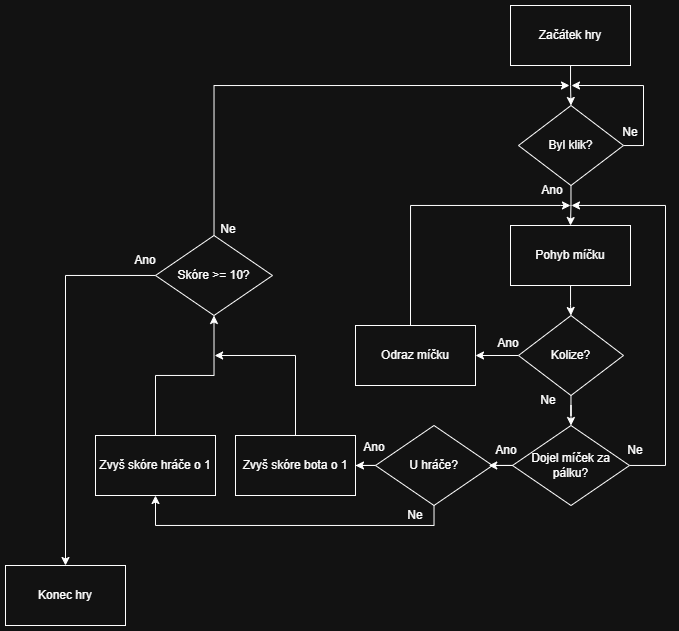

The diagram above was exported from draw.io. Its source (the exported page's mxGraphModel, read from the mxfile embedded in the PNG):
<mxGraphModel dx="2090" dy="681" grid="1" gridSize="10" guides="1" tooltips="1" connect="1" arrows="1" fold="1" page="1" pageScale="1" pageWidth="850" pageHeight="1100" math="0" shadow="0">
  <root>
    <mxCell id="0" />
    <mxCell id="1" parent="0" />
    <mxCell id="xzlj9fBajoej-PJIaUoE-7" edge="1" parent="1" source="xzlj9fBajoej-PJIaUoE-4" style="edgeStyle=orthogonalEdgeStyle;rounded=0;orthogonalLoop=1;jettySize=auto;html=1;entryX=0.5;entryY=0;entryDx=0;entryDy=0;" target="xzlj9fBajoej-PJIaUoE-5">
      <mxGeometry relative="1" as="geometry" />
    </mxCell>
    <mxCell id="xzlj9fBajoej-PJIaUoE-4" parent="1" style="rounded=0;whiteSpace=wrap;html=1;" value="Začátek hry" vertex="1">
      <mxGeometry height="60" width="120" x="365" y="40" as="geometry" />
    </mxCell>
    <mxCell id="xzlj9fBajoej-PJIaUoE-6" edge="1" parent="1" source="xzlj9fBajoej-PJIaUoE-5" style="edgeStyle=orthogonalEdgeStyle;rounded=0;orthogonalLoop=1;jettySize=auto;html=1;">
      <mxGeometry relative="1" as="geometry">
        <Array as="points">
          <mxPoint x="498" y="180" />
          <mxPoint x="498" y="120" />
        </Array>
        <mxPoint x="426" y="120" as="targetPoint" />
      </mxGeometry>
    </mxCell>
    <mxCell id="xzlj9fBajoej-PJIaUoE-15" edge="1" parent="1" source="xzlj9fBajoej-PJIaUoE-5" style="edgeStyle=orthogonalEdgeStyle;rounded=0;orthogonalLoop=1;jettySize=auto;html=1;entryX=0.5;entryY=0;entryDx=0;entryDy=0;" target="xzlj9fBajoej-PJIaUoE-14">
      <mxGeometry relative="1" as="geometry" />
    </mxCell>
    <mxCell id="xzlj9fBajoej-PJIaUoE-5" parent="1" style="rhombus;whiteSpace=wrap;html=1;" value="Byl klik?" vertex="1">
      <mxGeometry height="80" width="105" x="373" y="140" as="geometry" />
    </mxCell>
    <mxCell id="xzlj9fBajoej-PJIaUoE-8" parent="1" style="text;html=1;whiteSpace=wrap;strokeColor=none;fillColor=none;align=center;verticalAlign=middle;rounded=0;" value="Ne" vertex="1">
      <mxGeometry height="30" width="60" x="455" y="152" as="geometry" />
    </mxCell>
    <mxCell id="xzlj9fBajoej-PJIaUoE-26" edge="1" parent="1" source="xzlj9fBajoej-PJIaUoE-13" style="edgeStyle=orthogonalEdgeStyle;rounded=0;orthogonalLoop=1;jettySize=auto;html=1;entryX=0.5;entryY=0;entryDx=0;entryDy=0;" target="xzlj9fBajoej-PJIaUoE-25">
      <mxGeometry relative="1" as="geometry" />
    </mxCell>
    <mxCell id="xzlj9fBajoej-PJIaUoE-30" edge="1" parent="1" source="xzlj9fBajoej-PJIaUoE-13" style="edgeStyle=orthogonalEdgeStyle;rounded=0;orthogonalLoop=1;jettySize=auto;html=1;entryX=1;entryY=0.5;entryDx=0;entryDy=0;" target="xzlj9fBajoej-PJIaUoE-29">
      <mxGeometry relative="1" as="geometry" />
    </mxCell>
    <mxCell id="xzlj9fBajoej-PJIaUoE-13" parent="1" style="rhombus;whiteSpace=wrap;html=1;" value="Kolize?" vertex="1">
      <mxGeometry height="80" width="105" x="373" y="350" as="geometry" />
    </mxCell>
    <mxCell id="xzlj9fBajoej-PJIaUoE-17" edge="1" parent="1" source="xzlj9fBajoej-PJIaUoE-14" style="edgeStyle=orthogonalEdgeStyle;rounded=0;orthogonalLoop=1;jettySize=auto;html=1;entryX=0.5;entryY=0;entryDx=0;entryDy=0;" target="xzlj9fBajoej-PJIaUoE-13">
      <mxGeometry relative="1" as="geometry" />
    </mxCell>
    <mxCell id="xzlj9fBajoej-PJIaUoE-14" parent="1" style="rounded=0;whiteSpace=wrap;html=1;" value="Pohyb míčku" vertex="1">
      <mxGeometry height="60" width="120" x="365" y="260" as="geometry" />
    </mxCell>
    <mxCell id="xzlj9fBajoej-PJIaUoE-16" parent="1" style="text;html=1;whiteSpace=wrap;strokeColor=none;fillColor=none;align=center;verticalAlign=middle;rounded=0;rotation=0;" value="Ano" vertex="1">
      <mxGeometry height="30" width="60" x="377" y="210" as="geometry" />
    </mxCell>
    <mxCell id="xzlj9fBajoej-PJIaUoE-20" parent="1" style="text;html=1;whiteSpace=wrap;strokeColor=none;fillColor=none;align=center;verticalAlign=middle;rounded=0;" value="Ne" vertex="1">
      <mxGeometry height="30" width="60" x="373" y="420" as="geometry" />
    </mxCell>
    <mxCell id="xzlj9fBajoej-PJIaUoE-27" edge="1" parent="1" source="xzlj9fBajoej-PJIaUoE-25" style="edgeStyle=orthogonalEdgeStyle;rounded=0;orthogonalLoop=1;jettySize=auto;html=1;">
      <mxGeometry relative="1" as="geometry">
        <Array as="points">
          <mxPoint x="520" y="500" />
          <mxPoint x="520" y="240" />
          <mxPoint x="426" y="240" />
        </Array>
        <mxPoint x="426" y="240" as="targetPoint" />
      </mxGeometry>
    </mxCell>
    <mxCell id="xzlj9fBajoej-PJIaUoE-25" parent="1" style="rhombus;whiteSpace=wrap;html=1;" value="Dojel míček za pálku?" vertex="1">
      <mxGeometry height="80" width="117" x="367" y="460" as="geometry" />
    </mxCell>
    <mxCell id="xzlj9fBajoej-PJIaUoE-28" parent="1" style="text;html=1;whiteSpace=wrap;strokeColor=none;fillColor=none;align=center;verticalAlign=middle;rounded=0;" value="Ne" vertex="1">
      <mxGeometry height="30" width="60" x="460" y="470" as="geometry" />
    </mxCell>
    <mxCell id="xzlj9fBajoej-PJIaUoE-31" edge="1" parent="1" style="edgeStyle=orthogonalEdgeStyle;rounded=0;orthogonalLoop=1;jettySize=auto;html=1;">
      <mxGeometry relative="1" as="geometry">
        <Array as="points">
          <mxPoint x="264.99" y="240" />
          <mxPoint x="414.99" y="240" />
        </Array>
        <mxPoint x="264.99671140939597" y="360" as="sourcePoint" />
        <mxPoint x="424.99" y="240" as="targetPoint" />
      </mxGeometry>
    </mxCell>
    <mxCell id="xzlj9fBajoej-PJIaUoE-29" parent="1" style="rounded=0;whiteSpace=wrap;html=1;" value="Odraz míčku" vertex="1">
      <mxGeometry height="60" width="120" x="210" y="360" as="geometry" />
    </mxCell>
    <mxCell id="xzlj9fBajoej-PJIaUoE-47" edge="1" parent="1" style="edgeStyle=orthogonalEdgeStyle;rounded=0;orthogonalLoop=1;jettySize=auto;html=1;">
      <mxGeometry relative="1" as="geometry">
        <Array as="points">
          <mxPoint x="150" y="470" />
          <mxPoint x="150" y="390" />
        </Array>
        <mxPoint x="110" y="470" as="sourcePoint" />
        <mxPoint x="69.11194029850746" y="390" as="targetPoint" />
      </mxGeometry>
    </mxCell>
    <mxCell id="xzlj9fBajoej-PJIaUoE-32" parent="1" style="rounded=0;whiteSpace=wrap;html=1;" value="Zvyš skóre bota o 1" vertex="1">
      <mxGeometry height="60" width="120" x="90" y="470" as="geometry" />
    </mxCell>
    <mxCell id="xzlj9fBajoej-PJIaUoE-39" edge="1" parent="1" source="xzlj9fBajoej-PJIaUoE-36" style="edgeStyle=orthogonalEdgeStyle;rounded=0;orthogonalLoop=1;jettySize=auto;html=1;entryX=1;entryY=0.5;entryDx=0;entryDy=0;" target="xzlj9fBajoej-PJIaUoE-32">
      <mxGeometry relative="1" as="geometry" />
    </mxCell>
    <mxCell id="xzlj9fBajoej-PJIaUoE-42" edge="1" parent="1" source="xzlj9fBajoej-PJIaUoE-36" style="edgeStyle=orthogonalEdgeStyle;rounded=0;orthogonalLoop=1;jettySize=auto;html=1;entryX=0.5;entryY=1;entryDx=0;entryDy=0;" target="xzlj9fBajoej-PJIaUoE-41">
      <mxGeometry relative="1" as="geometry">
        <Array as="points">
          <mxPoint x="289" y="560" />
          <mxPoint x="10" y="560" />
        </Array>
        <mxPoint x="289" y="570" as="targetPoint" />
      </mxGeometry>
    </mxCell>
    <mxCell id="xzlj9fBajoej-PJIaUoE-36" parent="1" style="rhombus;whiteSpace=wrap;html=1;" value="U hráče?" vertex="1">
      <mxGeometry height="80" width="117" x="230" y="460" as="geometry" />
    </mxCell>
    <mxCell id="xzlj9fBajoej-PJIaUoE-37" edge="1" parent="1" source="xzlj9fBajoej-PJIaUoE-25" style="edgeStyle=orthogonalEdgeStyle;rounded=0;orthogonalLoop=1;jettySize=auto;html=1;entryX=0.968;entryY=0.5;entryDx=0;entryDy=0;entryPerimeter=0;" target="xzlj9fBajoej-PJIaUoE-36">
      <mxGeometry relative="1" as="geometry" />
    </mxCell>
    <mxCell id="xzlj9fBajoej-PJIaUoE-38" parent="1" style="text;html=1;whiteSpace=wrap;strokeColor=none;fillColor=none;align=center;verticalAlign=middle;rounded=0;" value="Ano" vertex="1">
      <mxGeometry height="30" width="60" x="331" y="470" as="geometry" />
    </mxCell>
    <mxCell id="xzlj9fBajoej-PJIaUoE-40" parent="1" style="text;html=1;whiteSpace=wrap;strokeColor=none;fillColor=none;align=center;verticalAlign=middle;rounded=0;" value="Ano" vertex="1">
      <mxGeometry height="30" width="60" x="199" y="467" as="geometry" />
    </mxCell>
    <mxCell id="xzlj9fBajoej-PJIaUoE-46" edge="1" parent="1" source="xzlj9fBajoej-PJIaUoE-41" style="edgeStyle=orthogonalEdgeStyle;rounded=0;orthogonalLoop=1;jettySize=auto;html=1;entryX=0.5;entryY=1;entryDx=0;entryDy=0;" target="xzlj9fBajoej-PJIaUoE-45">
      <mxGeometry relative="1" as="geometry" />
    </mxCell>
    <mxCell id="xzlj9fBajoej-PJIaUoE-41" parent="1" style="rounded=0;whiteSpace=wrap;html=1;" value="Zvyš skóre hráče o 1" vertex="1">
      <mxGeometry height="60" width="120" x="-50" y="470" as="geometry" />
    </mxCell>
    <mxCell id="xzlj9fBajoej-PJIaUoE-43" parent="1" style="text;html=1;whiteSpace=wrap;strokeColor=none;fillColor=none;align=center;verticalAlign=middle;rounded=0;" value="Ne" vertex="1">
      <mxGeometry height="30" width="60" x="240" y="535" as="geometry" />
    </mxCell>
    <mxCell id="xzlj9fBajoej-PJIaUoE-48" edge="1" parent="1" source="xzlj9fBajoej-PJIaUoE-45" style="edgeStyle=orthogonalEdgeStyle;rounded=0;orthogonalLoop=1;jettySize=auto;html=1;">
      <mxGeometry relative="1" as="geometry">
        <Array as="points">
          <mxPoint x="69" y="120" />
        </Array>
        <mxPoint x="424" y="120" as="targetPoint" />
      </mxGeometry>
    </mxCell>
    <mxCell id="xzlj9fBajoej-PJIaUoE-51" edge="1" parent="1" source="xzlj9fBajoej-PJIaUoE-45" style="edgeStyle=orthogonalEdgeStyle;rounded=0;orthogonalLoop=1;jettySize=auto;html=1;entryX=0.5;entryY=0;entryDx=0;entryDy=0;" target="xzlj9fBajoej-PJIaUoE-50">
      <mxGeometry relative="1" as="geometry" />
    </mxCell>
    <mxCell id="xzlj9fBajoej-PJIaUoE-45" parent="1" style="rhombus;whiteSpace=wrap;html=1;" value="Skóre &amp;gt;= 10?" vertex="1">
      <mxGeometry height="80" width="117" x="10" y="270" as="geometry" />
    </mxCell>
    <mxCell id="xzlj9fBajoej-PJIaUoE-49" parent="1" style="text;html=1;whiteSpace=wrap;strokeColor=none;fillColor=none;align=center;verticalAlign=middle;rounded=0;" value="Ne" vertex="1">
      <mxGeometry height="30" width="60" x="53" y="249" as="geometry" />
    </mxCell>
    <mxCell id="xzlj9fBajoej-PJIaUoE-50" parent="1" style="rounded=0;whiteSpace=wrap;html=1;" value="Konec hry" vertex="1">
      <mxGeometry height="60" width="120" x="-140" y="600" as="geometry" />
    </mxCell>
    <mxCell id="xzlj9fBajoej-PJIaUoE-52" parent="1" style="text;html=1;whiteSpace=wrap;strokeColor=none;fillColor=none;align=center;verticalAlign=middle;rounded=0;" value="Ano" vertex="1">
      <mxGeometry height="30" width="60" x="-30" y="280" as="geometry" />
    </mxCell>
    <mxCell id="xzlj9fBajoej-PJIaUoE-53" parent="1" style="text;html=1;whiteSpace=wrap;strokeColor=none;fillColor=none;align=center;verticalAlign=middle;rounded=0;" value="Ano" vertex="1">
      <mxGeometry height="30" width="60" x="333" y="363" as="geometry" />
    </mxCell>
  </root>
</mxGraphModel>